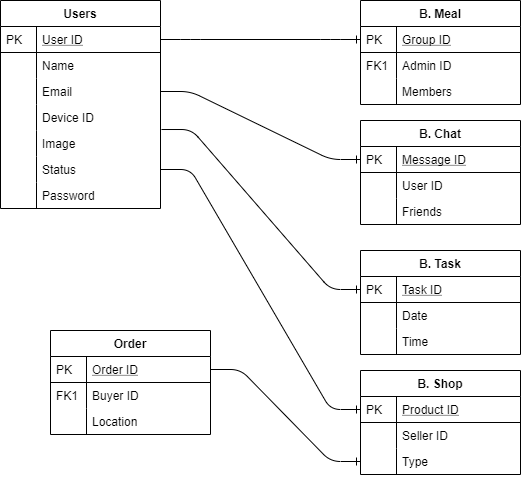

The diagram above was exported from draw.io. Its source (the exported page's mxGraphModel, read from the mxfile embedded in the PNG):
<mxGraphModel dx="1422" dy="772" grid="1" gridSize="10" guides="1" tooltips="1" connect="1" arrows="1" fold="1" page="1" pageScale="1" pageWidth="827" pageHeight="1169" math="0" shadow="0">
  <root>
    <mxCell id="WIyWlLk6GJQsqaUBKTNV-0" />
    <mxCell id="WIyWlLk6GJQsqaUBKTNV-1" parent="WIyWlLk6GJQsqaUBKTNV-0" />
    <mxCell id="zkfFHV4jXpPFQw0GAbJ--51" value="Users" style="swimlane;fontStyle=1;childLayout=stackLayout;horizontal=1;startSize=26;horizontalStack=0;resizeParent=1;resizeLast=0;collapsible=1;marginBottom=0;rounded=0;shadow=0;strokeWidth=1;" parent="WIyWlLk6GJQsqaUBKTNV-1" vertex="1">
      <mxGeometry x="140" y="100" width="160" height="208" as="geometry">
        <mxRectangle x="20" y="20" width="160" height="26" as="alternateBounds" />
      </mxGeometry>
    </mxCell>
    <mxCell id="zkfFHV4jXpPFQw0GAbJ--52" value="User ID" style="shape=partialRectangle;top=0;left=0;right=0;bottom=1;align=left;verticalAlign=top;fillColor=none;spacingLeft=40;spacingRight=4;overflow=hidden;rotatable=0;points=[[0,0.5],[1,0.5]];portConstraint=eastwest;dropTarget=0;rounded=0;shadow=0;strokeWidth=1;fontStyle=4" parent="zkfFHV4jXpPFQw0GAbJ--51" vertex="1">
      <mxGeometry y="26" width="160" height="26" as="geometry" />
    </mxCell>
    <mxCell id="zkfFHV4jXpPFQw0GAbJ--53" value="PK" style="shape=partialRectangle;top=0;left=0;bottom=0;fillColor=none;align=left;verticalAlign=top;spacingLeft=4;spacingRight=4;overflow=hidden;rotatable=0;points=[];portConstraint=eastwest;part=1;" parent="zkfFHV4jXpPFQw0GAbJ--52" vertex="1" connectable="0">
      <mxGeometry width="36" height="26" as="geometry" />
    </mxCell>
    <mxCell id="zkfFHV4jXpPFQw0GAbJ--54" value="Name" style="shape=partialRectangle;top=0;left=0;right=0;bottom=0;align=left;verticalAlign=top;fillColor=none;spacingLeft=40;spacingRight=4;overflow=hidden;rotatable=0;points=[[0,0.5],[1,0.5]];portConstraint=eastwest;dropTarget=0;rounded=0;shadow=0;strokeWidth=1;" parent="zkfFHV4jXpPFQw0GAbJ--51" vertex="1">
      <mxGeometry y="52" width="160" height="26" as="geometry" />
    </mxCell>
    <mxCell id="zkfFHV4jXpPFQw0GAbJ--55" value="" style="shape=partialRectangle;top=0;left=0;bottom=0;fillColor=none;align=left;verticalAlign=top;spacingLeft=4;spacingRight=4;overflow=hidden;rotatable=0;points=[];portConstraint=eastwest;part=1;" parent="zkfFHV4jXpPFQw0GAbJ--54" vertex="1" connectable="0">
      <mxGeometry width="36" height="26" as="geometry" />
    </mxCell>
    <mxCell id="5wjtv4fyJg7rYANAJX-I-5" value="Email" style="shape=partialRectangle;top=0;left=0;right=0;bottom=0;align=left;verticalAlign=top;fillColor=none;spacingLeft=40;spacingRight=4;overflow=hidden;rotatable=0;points=[[0,0.5],[1,0.5]];portConstraint=eastwest;dropTarget=0;rounded=0;shadow=0;strokeWidth=1;" parent="zkfFHV4jXpPFQw0GAbJ--51" vertex="1">
      <mxGeometry y="78" width="160" height="26" as="geometry" />
    </mxCell>
    <mxCell id="5wjtv4fyJg7rYANAJX-I-6" value="" style="shape=partialRectangle;top=0;left=0;bottom=0;fillColor=none;align=left;verticalAlign=top;spacingLeft=4;spacingRight=4;overflow=hidden;rotatable=0;points=[];portConstraint=eastwest;part=1;" parent="5wjtv4fyJg7rYANAJX-I-5" vertex="1" connectable="0">
      <mxGeometry width="36" height="26" as="geometry" />
    </mxCell>
    <mxCell id="5wjtv4fyJg7rYANAJX-I-7" value="Device ID" style="shape=partialRectangle;top=0;left=0;right=0;bottom=0;align=left;verticalAlign=top;fillColor=none;spacingLeft=40;spacingRight=4;overflow=hidden;rotatable=0;points=[[0,0.5],[1,0.5]];portConstraint=eastwest;dropTarget=0;rounded=0;shadow=0;strokeWidth=1;" parent="zkfFHV4jXpPFQw0GAbJ--51" vertex="1">
      <mxGeometry y="104" width="160" height="26" as="geometry" />
    </mxCell>
    <mxCell id="5wjtv4fyJg7rYANAJX-I-8" value="" style="shape=partialRectangle;top=0;left=0;bottom=0;fillColor=none;align=left;verticalAlign=top;spacingLeft=4;spacingRight=4;overflow=hidden;rotatable=0;points=[];portConstraint=eastwest;part=1;" parent="5wjtv4fyJg7rYANAJX-I-7" vertex="1" connectable="0">
      <mxGeometry width="36" height="26" as="geometry" />
    </mxCell>
    <mxCell id="5wjtv4fyJg7rYANAJX-I-9" value="Image" style="shape=partialRectangle;top=0;left=0;right=0;bottom=0;align=left;verticalAlign=top;fillColor=none;spacingLeft=40;spacingRight=4;overflow=hidden;rotatable=0;points=[[0,0.5],[1,0.5]];portConstraint=eastwest;dropTarget=0;rounded=0;shadow=0;strokeWidth=1;" parent="zkfFHV4jXpPFQw0GAbJ--51" vertex="1">
      <mxGeometry y="130" width="160" height="26" as="geometry" />
    </mxCell>
    <mxCell id="5wjtv4fyJg7rYANAJX-I-10" value="" style="shape=partialRectangle;top=0;left=0;bottom=0;fillColor=none;align=left;verticalAlign=top;spacingLeft=4;spacingRight=4;overflow=hidden;rotatable=0;points=[];portConstraint=eastwest;part=1;" parent="5wjtv4fyJg7rYANAJX-I-9" vertex="1" connectable="0">
      <mxGeometry width="36" height="26" as="geometry" />
    </mxCell>
    <mxCell id="5wjtv4fyJg7rYANAJX-I-11" value="Status" style="shape=partialRectangle;top=0;left=0;right=0;bottom=0;align=left;verticalAlign=top;fillColor=none;spacingLeft=40;spacingRight=4;overflow=hidden;rotatable=0;points=[[0,0.5],[1,0.5]];portConstraint=eastwest;dropTarget=0;rounded=0;shadow=0;strokeWidth=1;" parent="zkfFHV4jXpPFQw0GAbJ--51" vertex="1">
      <mxGeometry y="156" width="160" height="26" as="geometry" />
    </mxCell>
    <mxCell id="5wjtv4fyJg7rYANAJX-I-12" value="" style="shape=partialRectangle;top=0;left=0;bottom=0;fillColor=none;align=left;verticalAlign=top;spacingLeft=4;spacingRight=4;overflow=hidden;rotatable=0;points=[];portConstraint=eastwest;part=1;" parent="5wjtv4fyJg7rYANAJX-I-11" vertex="1" connectable="0">
      <mxGeometry width="36" height="26" as="geometry" />
    </mxCell>
    <mxCell id="fYX1sTaETRvu1qf3o8IE-0" value="Password" style="shape=partialRectangle;top=0;left=0;right=0;bottom=0;align=left;verticalAlign=top;fillColor=none;spacingLeft=40;spacingRight=4;overflow=hidden;rotatable=0;points=[[0,0.5],[1,0.5]];portConstraint=eastwest;dropTarget=0;rounded=0;shadow=0;strokeWidth=1;" parent="zkfFHV4jXpPFQw0GAbJ--51" vertex="1">
      <mxGeometry y="182" width="160" height="26" as="geometry" />
    </mxCell>
    <mxCell id="fYX1sTaETRvu1qf3o8IE-1" value="" style="shape=partialRectangle;top=0;left=0;bottom=0;fillColor=none;align=left;verticalAlign=top;spacingLeft=4;spacingRight=4;overflow=hidden;rotatable=0;points=[];portConstraint=eastwest;part=1;" parent="fYX1sTaETRvu1qf3o8IE-0" vertex="1" connectable="0">
      <mxGeometry width="36" height="26" as="geometry" />
    </mxCell>
    <mxCell id="zkfFHV4jXpPFQw0GAbJ--56" value="B. Meal" style="swimlane;fontStyle=1;childLayout=stackLayout;horizontal=1;startSize=26;horizontalStack=0;resizeParent=1;resizeLast=0;collapsible=1;marginBottom=0;rounded=0;shadow=0;strokeWidth=1;" parent="WIyWlLk6GJQsqaUBKTNV-1" vertex="1">
      <mxGeometry x="500" y="100" width="160" height="104" as="geometry">
        <mxRectangle x="260" y="80" width="160" height="26" as="alternateBounds" />
      </mxGeometry>
    </mxCell>
    <mxCell id="zkfFHV4jXpPFQw0GAbJ--57" value="Group ID" style="shape=partialRectangle;top=0;left=0;right=0;bottom=1;align=left;verticalAlign=top;fillColor=none;spacingLeft=40;spacingRight=4;overflow=hidden;rotatable=0;points=[[0,0.5],[1,0.5]];portConstraint=eastwest;dropTarget=0;rounded=0;shadow=0;strokeWidth=1;fontStyle=4" parent="zkfFHV4jXpPFQw0GAbJ--56" vertex="1">
      <mxGeometry y="26" width="160" height="26" as="geometry" />
    </mxCell>
    <mxCell id="zkfFHV4jXpPFQw0GAbJ--58" value="PK" style="shape=partialRectangle;top=0;left=0;bottom=0;fillColor=none;align=left;verticalAlign=top;spacingLeft=4;spacingRight=4;overflow=hidden;rotatable=0;points=[];portConstraint=eastwest;part=1;" parent="zkfFHV4jXpPFQw0GAbJ--57" vertex="1" connectable="0">
      <mxGeometry width="36" height="26" as="geometry" />
    </mxCell>
    <mxCell id="zkfFHV4jXpPFQw0GAbJ--59" value="Admin ID" style="shape=partialRectangle;top=0;left=0;right=0;bottom=0;align=left;verticalAlign=top;fillColor=none;spacingLeft=40;spacingRight=4;overflow=hidden;rotatable=0;points=[[0,0.5],[1,0.5]];portConstraint=eastwest;dropTarget=0;rounded=0;shadow=0;strokeWidth=1;" parent="zkfFHV4jXpPFQw0GAbJ--56" vertex="1">
      <mxGeometry y="52" width="160" height="26" as="geometry" />
    </mxCell>
    <mxCell id="zkfFHV4jXpPFQw0GAbJ--60" value="FK1" style="shape=partialRectangle;top=0;left=0;bottom=0;fillColor=none;align=left;verticalAlign=top;spacingLeft=4;spacingRight=4;overflow=hidden;rotatable=0;points=[];portConstraint=eastwest;part=1;" parent="zkfFHV4jXpPFQw0GAbJ--59" vertex="1" connectable="0">
      <mxGeometry width="36" height="26" as="geometry" />
    </mxCell>
    <mxCell id="zkfFHV4jXpPFQw0GAbJ--61" value="Members" style="shape=partialRectangle;top=0;left=0;right=0;bottom=0;align=left;verticalAlign=top;fillColor=none;spacingLeft=40;spacingRight=4;overflow=hidden;rotatable=0;points=[[0,0.5],[1,0.5]];portConstraint=eastwest;dropTarget=0;rounded=0;shadow=0;strokeWidth=1;" parent="zkfFHV4jXpPFQw0GAbJ--56" vertex="1">
      <mxGeometry y="78" width="160" height="26" as="geometry" />
    </mxCell>
    <mxCell id="zkfFHV4jXpPFQw0GAbJ--62" value="" style="shape=partialRectangle;top=0;left=0;bottom=0;fillColor=none;align=left;verticalAlign=top;spacingLeft=4;spacingRight=4;overflow=hidden;rotatable=0;points=[];portConstraint=eastwest;part=1;" parent="zkfFHV4jXpPFQw0GAbJ--61" vertex="1" connectable="0">
      <mxGeometry width="36" height="26" as="geometry" />
    </mxCell>
    <mxCell id="zkfFHV4jXpPFQw0GAbJ--64" value="Order" style="swimlane;fontStyle=1;childLayout=stackLayout;horizontal=1;startSize=26;horizontalStack=0;resizeParent=1;resizeLast=0;collapsible=1;marginBottom=0;rounded=0;shadow=0;strokeWidth=1;" parent="WIyWlLk6GJQsqaUBKTNV-1" vertex="1">
      <mxGeometry x="190" y="430" width="160" height="104" as="geometry">
        <mxRectangle x="260" y="270" width="160" height="26" as="alternateBounds" />
      </mxGeometry>
    </mxCell>
    <mxCell id="zkfFHV4jXpPFQw0GAbJ--65" value="Order ID" style="shape=partialRectangle;top=0;left=0;right=0;bottom=1;align=left;verticalAlign=top;fillColor=none;spacingLeft=40;spacingRight=4;overflow=hidden;rotatable=0;points=[[0,0.5],[1,0.5]];portConstraint=eastwest;dropTarget=0;rounded=0;shadow=0;strokeWidth=1;fontStyle=4" parent="zkfFHV4jXpPFQw0GAbJ--64" vertex="1">
      <mxGeometry y="26" width="160" height="26" as="geometry" />
    </mxCell>
    <mxCell id="zkfFHV4jXpPFQw0GAbJ--66" value="PK" style="shape=partialRectangle;top=0;left=0;bottom=0;fillColor=none;align=left;verticalAlign=top;spacingLeft=4;spacingRight=4;overflow=hidden;rotatable=0;points=[];portConstraint=eastwest;part=1;" parent="zkfFHV4jXpPFQw0GAbJ--65" vertex="1" connectable="0">
      <mxGeometry width="36" height="26" as="geometry" />
    </mxCell>
    <mxCell id="zkfFHV4jXpPFQw0GAbJ--67" value="Buyer ID" style="shape=partialRectangle;top=0;left=0;right=0;bottom=0;align=left;verticalAlign=top;fillColor=none;spacingLeft=40;spacingRight=4;overflow=hidden;rotatable=0;points=[[0,0.5],[1,0.5]];portConstraint=eastwest;dropTarget=0;rounded=0;shadow=0;strokeWidth=1;" parent="zkfFHV4jXpPFQw0GAbJ--64" vertex="1">
      <mxGeometry y="52" width="160" height="26" as="geometry" />
    </mxCell>
    <mxCell id="zkfFHV4jXpPFQw0GAbJ--68" value="FK1" style="shape=partialRectangle;top=0;left=0;bottom=0;fillColor=none;align=left;verticalAlign=top;spacingLeft=4;spacingRight=4;overflow=hidden;rotatable=0;points=[];portConstraint=eastwest;part=1;" parent="zkfFHV4jXpPFQw0GAbJ--67" vertex="1" connectable="0">
      <mxGeometry width="36" height="26" as="geometry" />
    </mxCell>
    <mxCell id="zkfFHV4jXpPFQw0GAbJ--69" value="Location" style="shape=partialRectangle;top=0;left=0;right=0;bottom=0;align=left;verticalAlign=top;fillColor=none;spacingLeft=40;spacingRight=4;overflow=hidden;rotatable=0;points=[[0,0.5],[1,0.5]];portConstraint=eastwest;dropTarget=0;rounded=0;shadow=0;strokeWidth=1;" parent="zkfFHV4jXpPFQw0GAbJ--64" vertex="1">
      <mxGeometry y="78" width="160" height="26" as="geometry" />
    </mxCell>
    <mxCell id="zkfFHV4jXpPFQw0GAbJ--70" value="" style="shape=partialRectangle;top=0;left=0;bottom=0;fillColor=none;align=left;verticalAlign=top;spacingLeft=4;spacingRight=4;overflow=hidden;rotatable=0;points=[];portConstraint=eastwest;part=1;" parent="zkfFHV4jXpPFQw0GAbJ--69" vertex="1" connectable="0">
      <mxGeometry width="36" height="26" as="geometry" />
    </mxCell>
    <mxCell id="5wjtv4fyJg7rYANAJX-I-13" value="B. Chat" style="swimlane;fontStyle=1;childLayout=stackLayout;horizontal=1;startSize=26;horizontalStack=0;resizeParent=1;resizeLast=0;collapsible=1;marginBottom=0;rounded=0;shadow=0;strokeWidth=1;" parent="WIyWlLk6GJQsqaUBKTNV-1" vertex="1">
      <mxGeometry x="500" y="220" width="160" height="104" as="geometry">
        <mxRectangle x="260" y="80" width="160" height="26" as="alternateBounds" />
      </mxGeometry>
    </mxCell>
    <mxCell id="5wjtv4fyJg7rYANAJX-I-14" value="Message ID" style="shape=partialRectangle;top=0;left=0;right=0;bottom=1;align=left;verticalAlign=top;fillColor=none;spacingLeft=40;spacingRight=4;overflow=hidden;rotatable=0;points=[[0,0.5],[1,0.5]];portConstraint=eastwest;dropTarget=0;rounded=0;shadow=0;strokeWidth=1;fontStyle=4" parent="5wjtv4fyJg7rYANAJX-I-13" vertex="1">
      <mxGeometry y="26" width="160" height="26" as="geometry" />
    </mxCell>
    <mxCell id="5wjtv4fyJg7rYANAJX-I-15" value="PK" style="shape=partialRectangle;top=0;left=0;bottom=0;fillColor=none;align=left;verticalAlign=top;spacingLeft=4;spacingRight=4;overflow=hidden;rotatable=0;points=[];portConstraint=eastwest;part=1;" parent="5wjtv4fyJg7rYANAJX-I-14" vertex="1" connectable="0">
      <mxGeometry width="36" height="26" as="geometry" />
    </mxCell>
    <mxCell id="5wjtv4fyJg7rYANAJX-I-16" value="User ID" style="shape=partialRectangle;top=0;left=0;right=0;bottom=0;align=left;verticalAlign=top;fillColor=none;spacingLeft=40;spacingRight=4;overflow=hidden;rotatable=0;points=[[0,0.5],[1,0.5]];portConstraint=eastwest;dropTarget=0;rounded=0;shadow=0;strokeWidth=1;" parent="5wjtv4fyJg7rYANAJX-I-13" vertex="1">
      <mxGeometry y="52" width="160" height="26" as="geometry" />
    </mxCell>
    <mxCell id="5wjtv4fyJg7rYANAJX-I-17" value="" style="shape=partialRectangle;top=0;left=0;bottom=0;fillColor=none;align=left;verticalAlign=top;spacingLeft=4;spacingRight=4;overflow=hidden;rotatable=0;points=[];portConstraint=eastwest;part=1;" parent="5wjtv4fyJg7rYANAJX-I-16" vertex="1" connectable="0">
      <mxGeometry width="36" height="26" as="geometry" />
    </mxCell>
    <mxCell id="5wjtv4fyJg7rYANAJX-I-18" value="Friends" style="shape=partialRectangle;top=0;left=0;right=0;bottom=0;align=left;verticalAlign=top;fillColor=none;spacingLeft=40;spacingRight=4;overflow=hidden;rotatable=0;points=[[0,0.5],[1,0.5]];portConstraint=eastwest;dropTarget=0;rounded=0;shadow=0;strokeWidth=1;" parent="5wjtv4fyJg7rYANAJX-I-13" vertex="1">
      <mxGeometry y="78" width="160" height="26" as="geometry" />
    </mxCell>
    <mxCell id="5wjtv4fyJg7rYANAJX-I-19" value="" style="shape=partialRectangle;top=0;left=0;bottom=0;fillColor=none;align=left;verticalAlign=top;spacingLeft=4;spacingRight=4;overflow=hidden;rotatable=0;points=[];portConstraint=eastwest;part=1;" parent="5wjtv4fyJg7rYANAJX-I-18" vertex="1" connectable="0">
      <mxGeometry width="36" height="26" as="geometry" />
    </mxCell>
    <mxCell id="5wjtv4fyJg7rYANAJX-I-25" value="B. Task" style="swimlane;fontStyle=1;childLayout=stackLayout;horizontal=1;startSize=26;horizontalStack=0;resizeParent=1;resizeLast=0;collapsible=1;marginBottom=0;rounded=0;shadow=0;strokeWidth=1;" parent="WIyWlLk6GJQsqaUBKTNV-1" vertex="1">
      <mxGeometry x="500" y="350" width="160" height="104" as="geometry">
        <mxRectangle x="260" y="80" width="160" height="26" as="alternateBounds" />
      </mxGeometry>
    </mxCell>
    <mxCell id="5wjtv4fyJg7rYANAJX-I-26" value="Task ID" style="shape=partialRectangle;top=0;left=0;right=0;bottom=1;align=left;verticalAlign=top;fillColor=none;spacingLeft=40;spacingRight=4;overflow=hidden;rotatable=0;points=[[0,0.5],[1,0.5]];portConstraint=eastwest;dropTarget=0;rounded=0;shadow=0;strokeWidth=1;fontStyle=4" parent="5wjtv4fyJg7rYANAJX-I-25" vertex="1">
      <mxGeometry y="26" width="160" height="26" as="geometry" />
    </mxCell>
    <mxCell id="5wjtv4fyJg7rYANAJX-I-27" value="PK" style="shape=partialRectangle;top=0;left=0;bottom=0;fillColor=none;align=left;verticalAlign=top;spacingLeft=4;spacingRight=4;overflow=hidden;rotatable=0;points=[];portConstraint=eastwest;part=1;" parent="5wjtv4fyJg7rYANAJX-I-26" vertex="1" connectable="0">
      <mxGeometry width="36" height="26" as="geometry" />
    </mxCell>
    <mxCell id="5wjtv4fyJg7rYANAJX-I-30" value="Date" style="shape=partialRectangle;top=0;left=0;right=0;bottom=0;align=left;verticalAlign=top;fillColor=none;spacingLeft=40;spacingRight=4;overflow=hidden;rotatable=0;points=[[0,0.5],[1,0.5]];portConstraint=eastwest;dropTarget=0;rounded=0;shadow=0;strokeWidth=1;" parent="5wjtv4fyJg7rYANAJX-I-25" vertex="1">
      <mxGeometry y="52" width="160" height="26" as="geometry" />
    </mxCell>
    <mxCell id="5wjtv4fyJg7rYANAJX-I-31" value="" style="shape=partialRectangle;top=0;left=0;bottom=0;fillColor=none;align=left;verticalAlign=top;spacingLeft=4;spacingRight=4;overflow=hidden;rotatable=0;points=[];portConstraint=eastwest;part=1;" parent="5wjtv4fyJg7rYANAJX-I-30" vertex="1" connectable="0">
      <mxGeometry width="36" height="26" as="geometry" />
    </mxCell>
    <mxCell id="5wjtv4fyJg7rYANAJX-I-39" value="Time" style="shape=partialRectangle;top=0;left=0;right=0;bottom=0;align=left;verticalAlign=top;fillColor=none;spacingLeft=40;spacingRight=4;overflow=hidden;rotatable=0;points=[[0,0.5],[1,0.5]];portConstraint=eastwest;dropTarget=0;rounded=0;shadow=0;strokeWidth=1;" parent="5wjtv4fyJg7rYANAJX-I-25" vertex="1">
      <mxGeometry y="78" width="160" height="26" as="geometry" />
    </mxCell>
    <mxCell id="5wjtv4fyJg7rYANAJX-I-40" value="" style="shape=partialRectangle;top=0;left=0;bottom=0;fillColor=none;align=left;verticalAlign=top;spacingLeft=4;spacingRight=4;overflow=hidden;rotatable=0;points=[];portConstraint=eastwest;part=1;" parent="5wjtv4fyJg7rYANAJX-I-39" vertex="1" connectable="0">
      <mxGeometry width="36" height="26" as="geometry" />
    </mxCell>
    <mxCell id="5wjtv4fyJg7rYANAJX-I-32" value="B. Shop" style="swimlane;fontStyle=1;childLayout=stackLayout;horizontal=1;startSize=26;horizontalStack=0;resizeParent=1;resizeLast=0;collapsible=1;marginBottom=0;rounded=0;shadow=0;strokeWidth=1;" parent="WIyWlLk6GJQsqaUBKTNV-1" vertex="1">
      <mxGeometry x="500" y="470" width="160" height="104" as="geometry">
        <mxRectangle x="260" y="80" width="160" height="26" as="alternateBounds" />
      </mxGeometry>
    </mxCell>
    <mxCell id="5wjtv4fyJg7rYANAJX-I-33" value="Product ID" style="shape=partialRectangle;top=0;left=0;right=0;bottom=1;align=left;verticalAlign=top;fillColor=none;spacingLeft=40;spacingRight=4;overflow=hidden;rotatable=0;points=[[0,0.5],[1,0.5]];portConstraint=eastwest;dropTarget=0;rounded=0;shadow=0;strokeWidth=1;fontStyle=4" parent="5wjtv4fyJg7rYANAJX-I-32" vertex="1">
      <mxGeometry y="26" width="160" height="26" as="geometry" />
    </mxCell>
    <mxCell id="5wjtv4fyJg7rYANAJX-I-34" value="PK" style="shape=partialRectangle;top=0;left=0;bottom=0;fillColor=none;align=left;verticalAlign=top;spacingLeft=4;spacingRight=4;overflow=hidden;rotatable=0;points=[];portConstraint=eastwest;part=1;" parent="5wjtv4fyJg7rYANAJX-I-33" vertex="1" connectable="0">
      <mxGeometry width="36" height="26" as="geometry" />
    </mxCell>
    <mxCell id="5wjtv4fyJg7rYANAJX-I-35" value="Seller ID" style="shape=partialRectangle;top=0;left=0;right=0;bottom=0;align=left;verticalAlign=top;fillColor=none;spacingLeft=40;spacingRight=4;overflow=hidden;rotatable=0;points=[[0,0.5],[1,0.5]];portConstraint=eastwest;dropTarget=0;rounded=0;shadow=0;strokeWidth=1;" parent="5wjtv4fyJg7rYANAJX-I-32" vertex="1">
      <mxGeometry y="52" width="160" height="26" as="geometry" />
    </mxCell>
    <mxCell id="5wjtv4fyJg7rYANAJX-I-36" value="" style="shape=partialRectangle;top=0;left=0;bottom=0;fillColor=none;align=left;verticalAlign=top;spacingLeft=4;spacingRight=4;overflow=hidden;rotatable=0;points=[];portConstraint=eastwest;part=1;" parent="5wjtv4fyJg7rYANAJX-I-35" vertex="1" connectable="0">
      <mxGeometry width="36" height="26" as="geometry" />
    </mxCell>
    <mxCell id="5wjtv4fyJg7rYANAJX-I-37" value="Type" style="shape=partialRectangle;top=0;left=0;right=0;bottom=0;align=left;verticalAlign=top;fillColor=none;spacingLeft=40;spacingRight=4;overflow=hidden;rotatable=0;points=[[0,0.5],[1,0.5]];portConstraint=eastwest;dropTarget=0;rounded=0;shadow=0;strokeWidth=1;" parent="5wjtv4fyJg7rYANAJX-I-32" vertex="1">
      <mxGeometry y="78" width="160" height="26" as="geometry" />
    </mxCell>
    <mxCell id="5wjtv4fyJg7rYANAJX-I-38" value="" style="shape=partialRectangle;top=0;left=0;bottom=0;fillColor=none;align=left;verticalAlign=top;spacingLeft=4;spacingRight=4;overflow=hidden;rotatable=0;points=[];portConstraint=eastwest;part=1;" parent="5wjtv4fyJg7rYANAJX-I-37" vertex="1" connectable="0">
      <mxGeometry width="36" height="26" as="geometry" />
    </mxCell>
    <mxCell id="fYX1sTaETRvu1qf3o8IE-2" value="" style="edgeStyle=entityRelationEdgeStyle;fontSize=12;html=1;endArrow=ERone;endFill=1;exitX=1;exitY=0.5;exitDx=0;exitDy=0;entryX=0;entryY=0.5;entryDx=0;entryDy=0;" parent="WIyWlLk6GJQsqaUBKTNV-1" source="zkfFHV4jXpPFQw0GAbJ--52" target="zkfFHV4jXpPFQw0GAbJ--57" edge="1">
      <mxGeometry width="100" height="100" relative="1" as="geometry">
        <mxPoint x="320" y="140" as="sourcePoint" />
        <mxPoint x="420" y="40" as="targetPoint" />
      </mxGeometry>
    </mxCell>
    <mxCell id="fYX1sTaETRvu1qf3o8IE-5" value="" style="edgeStyle=entityRelationEdgeStyle;fontSize=12;html=1;endArrow=ERone;endFill=1;entryX=0;entryY=0.5;entryDx=0;entryDy=0;" parent="WIyWlLk6GJQsqaUBKTNV-1" source="5wjtv4fyJg7rYANAJX-I-5" target="5wjtv4fyJg7rYANAJX-I-14" edge="1">
      <mxGeometry width="100" height="100" relative="1" as="geometry">
        <mxPoint x="310" y="185" as="sourcePoint" />
        <mxPoint x="490" y="260" as="targetPoint" />
      </mxGeometry>
    </mxCell>
    <mxCell id="fYX1sTaETRvu1qf3o8IE-6" value="" style="edgeStyle=entityRelationEdgeStyle;fontSize=12;html=1;endArrow=ERone;endFill=1;exitX=1.006;exitY=0.962;exitDx=0;exitDy=0;entryX=0;entryY=0.5;entryDx=0;entryDy=0;exitPerimeter=0;" parent="WIyWlLk6GJQsqaUBKTNV-1" source="5wjtv4fyJg7rYANAJX-I-7" target="5wjtv4fyJg7rYANAJX-I-26" edge="1">
      <mxGeometry width="100" height="100" relative="1" as="geometry">
        <mxPoint x="308.53553390593265" y="228.53553390593265" as="sourcePoint" />
        <mxPoint x="430" y="140" as="targetPoint" />
      </mxGeometry>
    </mxCell>
    <mxCell id="fYX1sTaETRvu1qf3o8IE-7" value="" style="edgeStyle=entityRelationEdgeStyle;fontSize=12;html=1;endArrow=ERone;endFill=1;exitX=1;exitY=0.5;exitDx=0;exitDy=0;entryX=0;entryY=0.5;entryDx=0;entryDy=0;" parent="WIyWlLk6GJQsqaUBKTNV-1" source="5wjtv4fyJg7rYANAJX-I-11" target="5wjtv4fyJg7rYANAJX-I-33" edge="1">
      <mxGeometry width="100" height="100" relative="1" as="geometry">
        <mxPoint x="340" y="280" as="sourcePoint" />
        <mxPoint x="440" y="180" as="targetPoint" />
      </mxGeometry>
    </mxCell>
    <mxCell id="fYX1sTaETRvu1qf3o8IE-8" value="" style="edgeStyle=entityRelationEdgeStyle;fontSize=12;html=1;endArrow=ERone;endFill=1;entryX=0;entryY=0.5;entryDx=0;entryDy=0;exitX=1;exitY=0.5;exitDx=0;exitDy=0;" parent="WIyWlLk6GJQsqaUBKTNV-1" source="zkfFHV4jXpPFQw0GAbJ--65" target="5wjtv4fyJg7rYANAJX-I-37" edge="1">
      <mxGeometry width="100" height="100" relative="1" as="geometry">
        <mxPoint x="420" y="560" as="sourcePoint" />
        <mxPoint x="460" y="350" as="targetPoint" />
      </mxGeometry>
    </mxCell>
  </root>
</mxGraphModel>